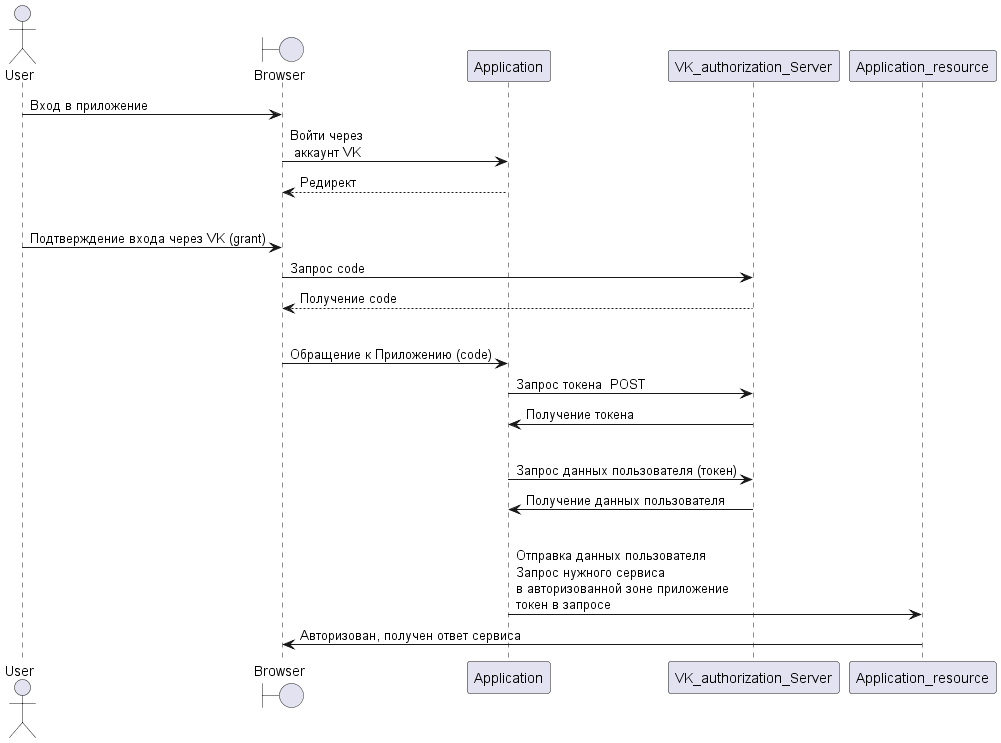

The diagram above was rendered by PlantUML. Its source (embedded in the PNG):
@startuml    
actor User as S1
boundary Browser as S2
participant Application as S3
participant VK_authorization_Server as S4
participant Application_resource as S5

S1 -> S2 : Вход в приложение
S2 -> S3 : Войти через\n аккаунт VK
S3 --> S2 : Редирект
|||

S1 -> S2 : Подтверждение входа через VK (grant)
S2 -> S4 : Запрос code
S4 --> S2 : Получение code 
|||
S2 -> S3 : Обращение к Приложению (code)
S3 -> S4 : Запрос токена  POST
S4 -> S3 : Получение токена
|||
S3 -> S4 : Запрос данных пользователя (токен)
S4 -> S3 : Получение данных пользователя
|||
S3 -> S5 : Отправка данных пользователя\nЗапрос нужного сервиса \nв авторизованной зоне приложение\nтокен в запросе
S5 -> S2 : Авторизован, получен ответ сервиса 


' 4 response type_client_id redirect URI
' 5 code redirect URI
' 6 code



@enduml